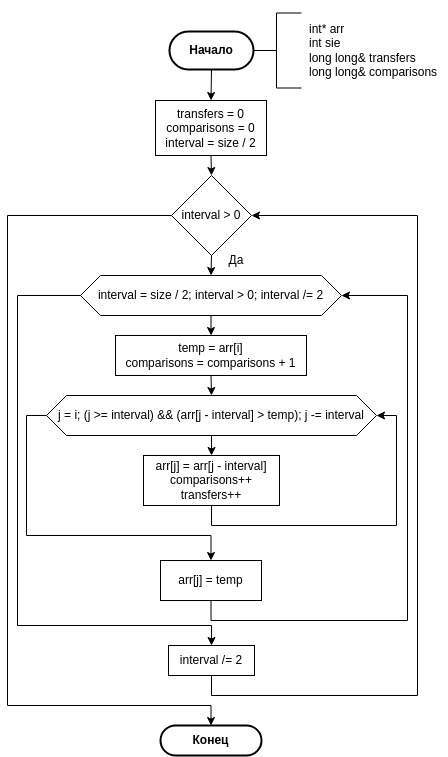

The diagram above was exported from draw.io. Its source (the exported page's mxGraphModel, read from the mxfile embedded in the PNG):
<mxGraphModel dx="185" dy="333" grid="1" gridSize="10" guides="1" tooltips="1" connect="1" arrows="1" fold="1" page="1" pageScale="1" pageWidth="827" pageHeight="1169" math="0" shadow="0">
  <root>
    <mxCell id="0" />
    <mxCell id="1" parent="0" />
    <mxCell id="FhHTAhq5EMnmH3dLKZeC-3" value="" style="strokeWidth=1;html=1;shape=mxgraph.flowchart.annotation_2;align=left;labelPosition=right;pointerEvents=1;" parent="1" vertex="1">
      <mxGeometry x="454" y="37.5" width="50" height="75" as="geometry" />
    </mxCell>
    <mxCell id="FhHTAhq5EMnmH3dLKZeC-4" value="int* arr&lt;br&gt;int sie&lt;br&gt;long long&amp;amp; transfers&lt;br&gt;long long&amp;amp; comparisons" style="text;html=1;strokeColor=none;fillColor=none;align=left;verticalAlign=middle;whiteSpace=wrap;rounded=0;strokeWidth=1;" parent="1" vertex="1">
      <mxGeometry x="510" y="25" width="140" height="100" as="geometry" />
    </mxCell>
    <mxCell id="FhHTAhq5EMnmH3dLKZeC-8" style="edgeStyle=orthogonalEdgeStyle;rounded=0;orthogonalLoop=1;jettySize=auto;html=1;exitX=0.5;exitY=1;exitDx=0;exitDy=0;entryX=0.5;entryY=0;entryDx=0;entryDy=0;" parent="1" source="FhHTAhq5EMnmH3dLKZeC-5" target="FhHTAhq5EMnmH3dLKZeC-7" edge="1">
      <mxGeometry relative="1" as="geometry" />
    </mxCell>
    <mxCell id="FhHTAhq5EMnmH3dLKZeC-5" value="transfers = 0&lt;br&gt;comparisons = 0&lt;br&gt;interval = size / 2" style="rounded=0;whiteSpace=wrap;html=1;strokeWidth=1;" parent="1" vertex="1">
      <mxGeometry x="358" y="125" width="111" height="55" as="geometry" />
    </mxCell>
    <mxCell id="FhHTAhq5EMnmH3dLKZeC-10" style="edgeStyle=orthogonalEdgeStyle;rounded=0;orthogonalLoop=1;jettySize=auto;html=1;exitX=0.5;exitY=1;exitDx=0;exitDy=0;entryX=0.5;entryY=0;entryDx=0;entryDy=0;" parent="1" source="FhHTAhq5EMnmH3dLKZeC-7" target="FhHTAhq5EMnmH3dLKZeC-9" edge="1">
      <mxGeometry relative="1" as="geometry" />
    </mxCell>
    <mxCell id="FhHTAhq5EMnmH3dLKZeC-27" style="edgeStyle=orthogonalEdgeStyle;rounded=0;orthogonalLoop=1;jettySize=auto;html=1;exitX=0;exitY=0.5;exitDx=0;exitDy=0;entryX=0.5;entryY=0;entryDx=0;entryDy=0;" parent="1" source="FhHTAhq5EMnmH3dLKZeC-7" target="FhHTAhq5EMnmH3dLKZeC-26" edge="1">
      <mxGeometry relative="1" as="geometry">
        <Array as="points">
          <mxPoint x="210" y="240" />
          <mxPoint x="210" y="730" />
          <mxPoint x="414" y="730" />
        </Array>
      </mxGeometry>
    </mxCell>
    <mxCell id="FhHTAhq5EMnmH3dLKZeC-7" value="interval &amp;gt; 0" style="rhombus;whiteSpace=wrap;html=1;strokeWidth=1;" parent="1" vertex="1">
      <mxGeometry x="374" y="200" width="80" height="80" as="geometry" />
    </mxCell>
    <mxCell id="FhHTAhq5EMnmH3dLKZeC-14" style="edgeStyle=orthogonalEdgeStyle;rounded=0;orthogonalLoop=1;jettySize=auto;html=1;exitX=0.5;exitY=1;exitDx=0;exitDy=0;entryX=0.5;entryY=0;entryDx=0;entryDy=0;" parent="1" source="FhHTAhq5EMnmH3dLKZeC-9" target="FhHTAhq5EMnmH3dLKZeC-12" edge="1">
      <mxGeometry relative="1" as="geometry" />
    </mxCell>
    <mxCell id="FhHTAhq5EMnmH3dLKZeC-24" style="edgeStyle=orthogonalEdgeStyle;rounded=0;orthogonalLoop=1;jettySize=auto;html=1;exitX=0;exitY=0.5;exitDx=0;exitDy=0;entryX=0.5;entryY=0;entryDx=0;entryDy=0;" parent="1" source="FhHTAhq5EMnmH3dLKZeC-9" target="FhHTAhq5EMnmH3dLKZeC-23" edge="1">
      <mxGeometry relative="1" as="geometry">
        <Array as="points">
          <mxPoint x="220" y="320" />
          <mxPoint x="220" y="650" />
          <mxPoint x="414" y="650" />
        </Array>
      </mxGeometry>
    </mxCell>
    <mxCell id="FhHTAhq5EMnmH3dLKZeC-9" value="interval = size / 2; interval &amp;gt; 0; interval /= 2" style="shape=hexagon;perimeter=hexagonPerimeter2;whiteSpace=wrap;html=1;fixedSize=1;strokeWidth=1;" parent="1" vertex="1">
      <mxGeometry x="283" y="300" width="261" height="40" as="geometry" />
    </mxCell>
    <mxCell id="FhHTAhq5EMnmH3dLKZeC-11" value="Да" style="text;html=1;strokeColor=none;fillColor=none;align=center;verticalAlign=middle;whiteSpace=wrap;rounded=0;strokeWidth=1;" parent="1" vertex="1">
      <mxGeometry x="409" y="270" width="60" height="30" as="geometry" />
    </mxCell>
    <mxCell id="FhHTAhq5EMnmH3dLKZeC-15" style="edgeStyle=orthogonalEdgeStyle;rounded=0;orthogonalLoop=1;jettySize=auto;html=1;exitX=0.5;exitY=1;exitDx=0;exitDy=0;entryX=0.5;entryY=0;entryDx=0;entryDy=0;" parent="1" source="FhHTAhq5EMnmH3dLKZeC-12" target="FhHTAhq5EMnmH3dLKZeC-13" edge="1">
      <mxGeometry relative="1" as="geometry" />
    </mxCell>
    <mxCell id="FhHTAhq5EMnmH3dLKZeC-12" value="temp = arr[i]&lt;br&gt;comparisons = comparisons + 1" style="rounded=0;whiteSpace=wrap;html=1;strokeWidth=1;" parent="1" vertex="1">
      <mxGeometry x="318" y="360" width="191" height="40" as="geometry" />
    </mxCell>
    <mxCell id="FhHTAhq5EMnmH3dLKZeC-19" style="edgeStyle=orthogonalEdgeStyle;rounded=0;orthogonalLoop=1;jettySize=auto;html=1;exitX=0.5;exitY=1;exitDx=0;exitDy=0;entryX=0.5;entryY=0;entryDx=0;entryDy=0;" parent="1" source="FhHTAhq5EMnmH3dLKZeC-13" target="FhHTAhq5EMnmH3dLKZeC-18" edge="1">
      <mxGeometry relative="1" as="geometry" />
    </mxCell>
    <mxCell id="FhHTAhq5EMnmH3dLKZeC-20" style="edgeStyle=orthogonalEdgeStyle;rounded=0;orthogonalLoop=1;jettySize=auto;html=1;exitX=0;exitY=0.5;exitDx=0;exitDy=0;entryX=0.5;entryY=0;entryDx=0;entryDy=0;" parent="1" source="FhHTAhq5EMnmH3dLKZeC-13" target="FhHTAhq5EMnmH3dLKZeC-16" edge="1">
      <mxGeometry relative="1" as="geometry">
        <Array as="points">
          <mxPoint x="229" y="440" />
          <mxPoint x="229" y="560" />
          <mxPoint x="414" y="560" />
        </Array>
      </mxGeometry>
    </mxCell>
    <mxCell id="FhHTAhq5EMnmH3dLKZeC-13" value="j = i; (j &amp;gt;= interval) &amp;amp;&amp;amp; (arr[j - interval] &amp;gt; temp); j -= interval" style="shape=hexagon;perimeter=hexagonPerimeter2;whiteSpace=wrap;html=1;fixedSize=1;strokeWidth=1;" parent="1" vertex="1">
      <mxGeometry x="249" y="420" width="330" height="40" as="geometry" />
    </mxCell>
    <mxCell id="FhHTAhq5EMnmH3dLKZeC-22" style="edgeStyle=orthogonalEdgeStyle;rounded=0;orthogonalLoop=1;jettySize=auto;html=1;exitX=0.5;exitY=1;exitDx=0;exitDy=0;entryX=1;entryY=0.5;entryDx=0;entryDy=0;" parent="1" source="FhHTAhq5EMnmH3dLKZeC-16" target="FhHTAhq5EMnmH3dLKZeC-9" edge="1">
      <mxGeometry relative="1" as="geometry">
        <Array as="points">
          <mxPoint x="414" y="645" />
          <mxPoint x="610" y="645" />
          <mxPoint x="610" y="320" />
        </Array>
      </mxGeometry>
    </mxCell>
    <mxCell id="FhHTAhq5EMnmH3dLKZeC-16" value="arr[j] = temp" style="rounded=0;whiteSpace=wrap;html=1;strokeWidth=1;" parent="1" vertex="1">
      <mxGeometry x="363" y="585" width="101" height="40" as="geometry" />
    </mxCell>
    <mxCell id="FhHTAhq5EMnmH3dLKZeC-21" style="edgeStyle=orthogonalEdgeStyle;rounded=0;orthogonalLoop=1;jettySize=auto;html=1;exitX=0.5;exitY=1;exitDx=0;exitDy=0;entryX=1;entryY=0.5;entryDx=0;entryDy=0;" parent="1" source="FhHTAhq5EMnmH3dLKZeC-18" target="FhHTAhq5EMnmH3dLKZeC-13" edge="1">
      <mxGeometry relative="1" as="geometry">
        <Array as="points">
          <mxPoint x="414" y="550" />
          <mxPoint x="599" y="550" />
          <mxPoint x="599" y="440" />
        </Array>
      </mxGeometry>
    </mxCell>
    <mxCell id="FhHTAhq5EMnmH3dLKZeC-18" value="arr[j] = arr[j - interval]&lt;br&gt;comparisons++&lt;br&gt;transfers++" style="rounded=0;whiteSpace=wrap;html=1;strokeWidth=1;" parent="1" vertex="1">
      <mxGeometry x="346" y="480" width="136" height="50" as="geometry" />
    </mxCell>
    <mxCell id="FhHTAhq5EMnmH3dLKZeC-25" style="edgeStyle=orthogonalEdgeStyle;rounded=0;orthogonalLoop=1;jettySize=auto;html=1;exitX=0.5;exitY=1;exitDx=0;exitDy=0;entryX=1;entryY=0.5;entryDx=0;entryDy=0;" parent="1" source="FhHTAhq5EMnmH3dLKZeC-23" target="FhHTAhq5EMnmH3dLKZeC-7" edge="1">
      <mxGeometry relative="1" as="geometry">
        <Array as="points">
          <mxPoint x="414" y="720" />
          <mxPoint x="620" y="720" />
          <mxPoint x="620" y="240" />
        </Array>
      </mxGeometry>
    </mxCell>
    <mxCell id="FhHTAhq5EMnmH3dLKZeC-23" value="interval /= 2" style="rounded=0;whiteSpace=wrap;html=1;strokeWidth=1;" parent="1" vertex="1">
      <mxGeometry x="371" y="670" width="86" height="30" as="geometry" />
    </mxCell>
    <mxCell id="FhHTAhq5EMnmH3dLKZeC-26" value="&lt;b&gt;Конец&lt;/b&gt;" style="rounded=1;whiteSpace=wrap;html=1;strokeWidth=2;arcSize=50;" parent="1" vertex="1">
      <mxGeometry x="363" y="750" width="101" height="30" as="geometry" />
    </mxCell>
    <mxCell id="8n3ORDxBLpqLLETECLol-2" style="edgeStyle=orthogonalEdgeStyle;rounded=0;orthogonalLoop=1;jettySize=auto;html=1;exitX=0.5;exitY=1;exitDx=0;exitDy=0;entryX=0.5;entryY=0;entryDx=0;entryDy=0;" edge="1" parent="1" source="8n3ORDxBLpqLLETECLol-1" target="FhHTAhq5EMnmH3dLKZeC-5">
      <mxGeometry relative="1" as="geometry" />
    </mxCell>
    <mxCell id="8n3ORDxBLpqLLETECLol-1" value="&lt;b&gt;Начало&lt;/b&gt;" style="rounded=1;whiteSpace=wrap;html=1;strokeWidth=2;arcSize=50;" vertex="1" parent="1">
      <mxGeometry x="372" y="56" width="84" height="38" as="geometry" />
    </mxCell>
  </root>
</mxGraphModel>